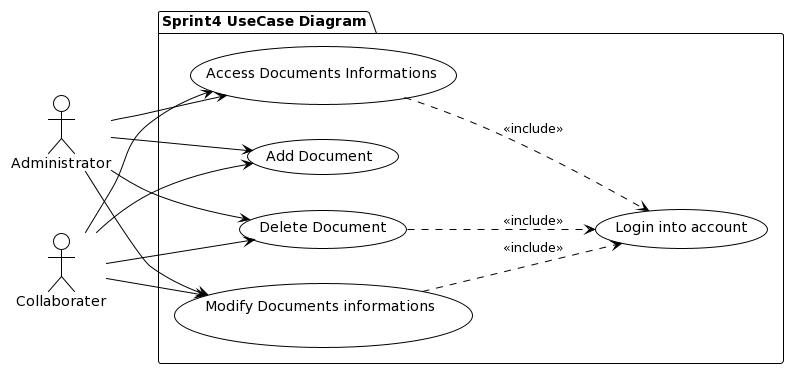

The diagram above was rendered by PlantUML. Its source (embedded in the PNG):
@startuml
!theme plain
left to right direction

:Administrator: as a 
:Collaborater: as c

package "Sprint4 UseCase Diagram" {
(Add Document) as addC
(Access Documents Informations ) as accessC
(Modify Documents informations\n ) as modifyC
(Delete Document) as deleteC
(Login into account) as login

}

a --> addC
c -->  addC
a --> accessC
a --> modifyC
a --> deleteC
c --> accessC
c --> modifyC
c --> deleteC

modifyC ..> login : <<include>>
accessC ..> login : <<include>>
deleteC ..> login : <<include>>
@enduml